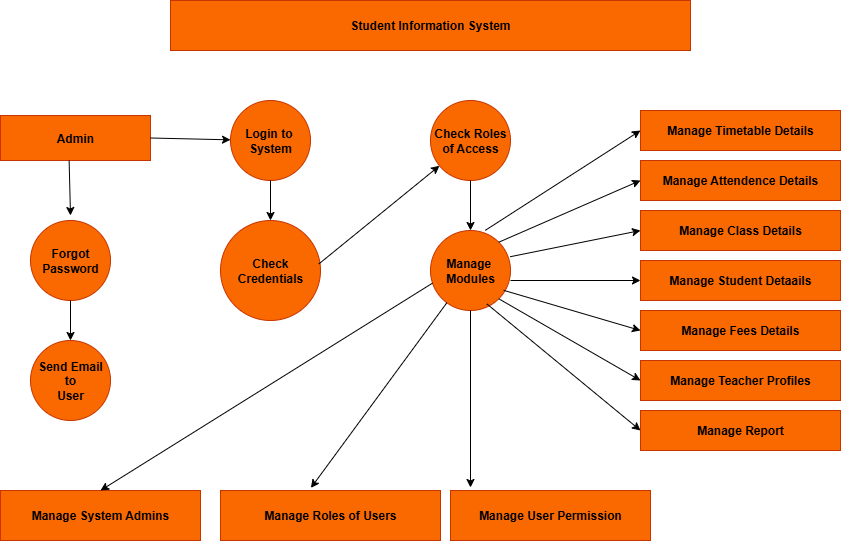

The diagram above was exported from draw.io. Its source (the exported page's mxGraphModel, read from the mxfile embedded in the PNG):
<mxGraphModel dx="1042" dy="562" grid="1" gridSize="10" guides="1" tooltips="1" connect="1" arrows="1" fold="1" page="1" pageScale="1" pageWidth="850" pageHeight="1100" background="light-dark(#FFFFFF,#F9F9F9)" math="0" shadow="0">
  <root>
    <mxCell id="0" />
    <mxCell id="1" parent="0" />
    <mxCell id="AliJzYPU_LOcJs673PiQ-1" value="&lt;b&gt;Student Information System&lt;/b&gt;" style="rounded=0;whiteSpace=wrap;html=1;fillColor=#fa6800;fontColor=#000000;strokeColor=#C73500;" vertex="1" parent="1">
      <mxGeometry x="180" y="60" width="520" height="50" as="geometry" />
    </mxCell>
    <mxCell id="AliJzYPU_LOcJs673PiQ-2" value="&lt;b&gt;Login to&amp;nbsp;&lt;/b&gt;&lt;div&gt;&lt;b&gt;System&lt;/b&gt;&lt;/div&gt;" style="ellipse;whiteSpace=wrap;html=1;aspect=fixed;fillColor=#fa6800;fontColor=#000000;strokeColor=#C73500;" vertex="1" parent="1">
      <mxGeometry x="240" y="160" width="80" height="80" as="geometry" />
    </mxCell>
    <mxCell id="AliJzYPU_LOcJs673PiQ-3" value="&lt;b&gt;Check Roles of Access&lt;/b&gt;" style="ellipse;whiteSpace=wrap;html=1;aspect=fixed;fillColor=#fa6800;fontColor=#000000;strokeColor=#C73500;" vertex="1" parent="1">
      <mxGeometry x="440" y="160" width="80" height="80" as="geometry" />
    </mxCell>
    <mxCell id="AliJzYPU_LOcJs673PiQ-4" value="&lt;b&gt;Check Credentials&lt;/b&gt;" style="ellipse;whiteSpace=wrap;html=1;aspect=fixed;fillColor=#fa6800;fontColor=#000000;strokeColor=#C73500;" vertex="1" parent="1">
      <mxGeometry x="230" y="280" width="100" height="100" as="geometry" />
    </mxCell>
    <mxCell id="AliJzYPU_LOcJs673PiQ-5" value="&lt;b&gt;Manage&amp;nbsp;&lt;br&gt;Modules&lt;/b&gt;" style="ellipse;whiteSpace=wrap;html=1;aspect=fixed;fillColor=#fa6800;fontColor=#000000;strokeColor=#C73500;" vertex="1" parent="1">
      <mxGeometry x="440" y="290" width="80" height="80" as="geometry" />
    </mxCell>
    <mxCell id="AliJzYPU_LOcJs673PiQ-6" value="&lt;b&gt;Admin&lt;/b&gt;" style="rounded=0;whiteSpace=wrap;html=1;fillColor=#fa6800;fontColor=#000000;strokeColor=#C73500;" vertex="1" parent="1">
      <mxGeometry x="10" y="175" width="150" height="45" as="geometry" />
    </mxCell>
    <mxCell id="AliJzYPU_LOcJs673PiQ-7" value="&lt;b&gt;Forgot&lt;/b&gt;&lt;div&gt;&lt;b&gt;Password&lt;/b&gt;&lt;/div&gt;" style="ellipse;whiteSpace=wrap;html=1;aspect=fixed;fillColor=#fa6800;fontColor=#000000;strokeColor=#C73500;" vertex="1" parent="1">
      <mxGeometry x="40" y="280" width="80" height="80" as="geometry" />
    </mxCell>
    <mxCell id="AliJzYPU_LOcJs673PiQ-9" value="&lt;b&gt;Send Email to&lt;/b&gt;&lt;div&gt;&lt;b&gt;User&lt;/b&gt;&lt;/div&gt;" style="ellipse;whiteSpace=wrap;html=1;aspect=fixed;fillColor=#fa6800;fontColor=#000000;strokeColor=#C73500;" vertex="1" parent="1">
      <mxGeometry x="40" y="400" width="80" height="80" as="geometry" />
    </mxCell>
    <mxCell id="AliJzYPU_LOcJs673PiQ-10" value="&lt;b&gt;Manage System Admins&lt;/b&gt;" style="rounded=0;whiteSpace=wrap;html=1;fillColor=#fa6800;fontColor=#000000;strokeColor=#C73500;" vertex="1" parent="1">
      <mxGeometry x="10" y="550" width="200" height="50" as="geometry" />
    </mxCell>
    <mxCell id="AliJzYPU_LOcJs673PiQ-11" value="&lt;b&gt;Manage Roles of Users&lt;/b&gt;" style="rounded=0;whiteSpace=wrap;html=1;fillColor=#fa6800;fontColor=#000000;strokeColor=#C73500;" vertex="1" parent="1">
      <mxGeometry x="230" y="550" width="220" height="50" as="geometry" />
    </mxCell>
    <mxCell id="AliJzYPU_LOcJs673PiQ-12" value="&lt;b&gt;Manage User Permission&lt;/b&gt;" style="rounded=0;whiteSpace=wrap;html=1;fillColor=#fa6800;fontColor=#000000;strokeColor=#C73500;" vertex="1" parent="1">
      <mxGeometry x="460" y="550" width="200" height="50" as="geometry" />
    </mxCell>
    <mxCell id="AliJzYPU_LOcJs673PiQ-14" value="&lt;b&gt;Manage Timetable Details&lt;/b&gt;" style="rounded=0;whiteSpace=wrap;html=1;fillColor=#fa6800;fontColor=#000000;strokeColor=#C73500;" vertex="1" parent="1">
      <mxGeometry x="650" y="170" width="200" height="40" as="geometry" />
    </mxCell>
    <mxCell id="AliJzYPU_LOcJs673PiQ-15" value="&lt;b&gt;Manage Attendence Details&lt;/b&gt;" style="rounded=0;whiteSpace=wrap;html=1;fillColor=#fa6800;fontColor=#000000;strokeColor=#C73500;" vertex="1" parent="1">
      <mxGeometry x="650" y="220" width="200" height="40" as="geometry" />
    </mxCell>
    <mxCell id="AliJzYPU_LOcJs673PiQ-17" value="&lt;b&gt;Manage Class Details&lt;/b&gt;" style="rounded=0;whiteSpace=wrap;html=1;fillColor=#fa6800;fontColor=#000000;strokeColor=#C73500;" vertex="1" parent="1">
      <mxGeometry x="650" y="270" width="200" height="40" as="geometry" />
    </mxCell>
    <mxCell id="AliJzYPU_LOcJs673PiQ-18" value="&lt;b&gt;Manage Student Detaails&lt;/b&gt;" style="rounded=0;whiteSpace=wrap;html=1;fillColor=#fa6800;fontColor=#000000;strokeColor=#C73500;" vertex="1" parent="1">
      <mxGeometry x="650" y="320" width="200" height="40" as="geometry" />
    </mxCell>
    <mxCell id="AliJzYPU_LOcJs673PiQ-20" value="&lt;b&gt;Manage Teacher Profiles&lt;/b&gt;" style="rounded=0;whiteSpace=wrap;html=1;fillColor=#fa6800;fontColor=#000000;strokeColor=#C73500;" vertex="1" parent="1">
      <mxGeometry x="650" y="420" width="200" height="40" as="geometry" />
    </mxCell>
    <mxCell id="AliJzYPU_LOcJs673PiQ-21" value="&lt;b&gt;Manage Report&lt;/b&gt;" style="rounded=0;whiteSpace=wrap;html=1;fillColor=#fa6800;fontColor=#000000;strokeColor=#C73500;" vertex="1" parent="1">
      <mxGeometry x="650" y="470" width="200" height="40" as="geometry" />
    </mxCell>
    <mxCell id="AliJzYPU_LOcJs673PiQ-22" value="" style="endArrow=classic;html=1;rounded=0;exitX=0.5;exitY=1;exitDx=0;exitDy=0;entryX=0.5;entryY=0;entryDx=0;entryDy=0;strokeColor=light-dark(#000000,#000000);" edge="1" parent="1" source="AliJzYPU_LOcJs673PiQ-3" target="AliJzYPU_LOcJs673PiQ-5">
      <mxGeometry width="50" height="50" relative="1" as="geometry">
        <mxPoint x="410" y="330" as="sourcePoint" />
        <mxPoint x="460" y="280" as="targetPoint" />
      </mxGeometry>
    </mxCell>
    <mxCell id="AliJzYPU_LOcJs673PiQ-24" value="" style="endArrow=classic;html=1;rounded=0;exitX=0.5;exitY=1;exitDx=0;exitDy=0;entryX=0.5;entryY=0;entryDx=0;entryDy=0;strokeColor=light-dark(#000000,#000000);" edge="1" parent="1" source="AliJzYPU_LOcJs673PiQ-2" target="AliJzYPU_LOcJs673PiQ-4">
      <mxGeometry width="50" height="50" relative="1" as="geometry">
        <mxPoint x="410" y="330" as="sourcePoint" />
        <mxPoint x="460" y="280" as="targetPoint" />
      </mxGeometry>
    </mxCell>
    <mxCell id="AliJzYPU_LOcJs673PiQ-27" value="" style="endArrow=classic;html=1;rounded=0;entryX=0;entryY=0.5;entryDx=0;entryDy=0;exitX=0.685;exitY=-0.002;exitDx=0;exitDy=0;exitPerimeter=0;strokeColor=light-dark(#000000,#000000);" edge="1" parent="1" source="AliJzYPU_LOcJs673PiQ-5" target="AliJzYPU_LOcJs673PiQ-14">
      <mxGeometry width="50" height="50" relative="1" as="geometry">
        <mxPoint x="410" y="330" as="sourcePoint" />
        <mxPoint x="460" y="280" as="targetPoint" />
      </mxGeometry>
    </mxCell>
    <mxCell id="AliJzYPU_LOcJs673PiQ-28" value="" style="endArrow=classic;html=1;rounded=0;entryX=0;entryY=0.5;entryDx=0;entryDy=0;exitX=1;exitY=0;exitDx=0;exitDy=0;strokeColor=light-dark(#000000,#000000);" edge="1" parent="1" source="AliJzYPU_LOcJs673PiQ-5" target="AliJzYPU_LOcJs673PiQ-15">
      <mxGeometry width="50" height="50" relative="1" as="geometry">
        <mxPoint x="410" y="330" as="sourcePoint" />
        <mxPoint x="460" y="280" as="targetPoint" />
      </mxGeometry>
    </mxCell>
    <mxCell id="AliJzYPU_LOcJs673PiQ-30" value="" style="endArrow=classic;html=1;rounded=0;entryX=0;entryY=0.5;entryDx=0;entryDy=0;exitX=0.995;exitY=0.328;exitDx=0;exitDy=0;exitPerimeter=0;strokeColor=light-dark(#000000,#000000);" edge="1" parent="1" source="AliJzYPU_LOcJs673PiQ-5" target="AliJzYPU_LOcJs673PiQ-17">
      <mxGeometry width="50" height="50" relative="1" as="geometry">
        <mxPoint x="410" y="330" as="sourcePoint" />
        <mxPoint x="460" y="280" as="targetPoint" />
      </mxGeometry>
    </mxCell>
    <mxCell id="AliJzYPU_LOcJs673PiQ-31" value="" style="endArrow=classic;html=1;rounded=0;entryX=0;entryY=0.5;entryDx=0;entryDy=0;strokeColor=light-dark(#000000,#000000);" edge="1" parent="1" target="AliJzYPU_LOcJs673PiQ-18">
      <mxGeometry width="50" height="50" relative="1" as="geometry">
        <mxPoint x="520" y="340" as="sourcePoint" />
        <mxPoint x="460" y="280" as="targetPoint" />
      </mxGeometry>
    </mxCell>
    <mxCell id="AliJzYPU_LOcJs673PiQ-32" value="" style="endArrow=classic;html=1;rounded=0;entryX=0;entryY=0.5;entryDx=0;entryDy=0;exitX=0.915;exitY=0.748;exitDx=0;exitDy=0;exitPerimeter=0;strokeColor=light-dark(#000000,#000000);" edge="1" parent="1" source="AliJzYPU_LOcJs673PiQ-5">
      <mxGeometry width="50" height="50" relative="1" as="geometry">
        <mxPoint x="410" y="330" as="sourcePoint" />
        <mxPoint x="650" y="390" as="targetPoint" />
      </mxGeometry>
    </mxCell>
    <mxCell id="AliJzYPU_LOcJs673PiQ-35" value="" style="endArrow=classic;html=1;rounded=0;entryX=0;entryY=0.5;entryDx=0;entryDy=0;exitX=1;exitY=1;exitDx=0;exitDy=0;strokeColor=light-dark(#000000,#000000);" edge="1" parent="1" source="AliJzYPU_LOcJs673PiQ-5" target="AliJzYPU_LOcJs673PiQ-20">
      <mxGeometry width="50" height="50" relative="1" as="geometry">
        <mxPoint x="410" y="330" as="sourcePoint" />
        <mxPoint x="460" y="280" as="targetPoint" />
      </mxGeometry>
    </mxCell>
    <mxCell id="AliJzYPU_LOcJs673PiQ-36" value="" style="endArrow=classic;html=1;rounded=0;entryX=0;entryY=0.5;entryDx=0;entryDy=0;exitX=0.705;exitY=0.918;exitDx=0;exitDy=0;exitPerimeter=0;strokeColor=light-dark(#000000,#000000);" edge="1" parent="1" source="AliJzYPU_LOcJs673PiQ-5" target="AliJzYPU_LOcJs673PiQ-21">
      <mxGeometry width="50" height="50" relative="1" as="geometry">
        <mxPoint x="410" y="330" as="sourcePoint" />
        <mxPoint x="460" y="280" as="targetPoint" />
      </mxGeometry>
    </mxCell>
    <mxCell id="AliJzYPU_LOcJs673PiQ-37" value="" style="endArrow=classic;html=1;rounded=0;exitX=0.5;exitY=1;exitDx=0;exitDy=0;strokeColor=light-dark(#000000,#000000);" edge="1" parent="1" source="AliJzYPU_LOcJs673PiQ-5">
      <mxGeometry width="50" height="50" relative="1" as="geometry">
        <mxPoint x="410" y="330" as="sourcePoint" />
        <mxPoint x="480" y="547" as="targetPoint" />
      </mxGeometry>
    </mxCell>
    <mxCell id="AliJzYPU_LOcJs673PiQ-39" value="" style="endArrow=classic;html=1;rounded=0;entryX=0.411;entryY=-0.052;entryDx=0;entryDy=0;entryPerimeter=0;strokeColor=light-dark(#000000,#000000);" edge="1" parent="1" source="AliJzYPU_LOcJs673PiQ-5" target="AliJzYPU_LOcJs673PiQ-11">
      <mxGeometry width="50" height="50" relative="1" as="geometry">
        <mxPoint x="410" y="460" as="sourcePoint" />
        <mxPoint x="460" y="410" as="targetPoint" />
      </mxGeometry>
    </mxCell>
    <mxCell id="AliJzYPU_LOcJs673PiQ-42" value="" style="endArrow=classic;html=1;rounded=0;entryX=0.5;entryY=0;entryDx=0;entryDy=0;exitX=0.025;exitY=0.658;exitDx=0;exitDy=0;exitPerimeter=0;strokeColor=light-dark(#000000,#000000);" edge="1" parent="1" source="AliJzYPU_LOcJs673PiQ-5" target="AliJzYPU_LOcJs673PiQ-10">
      <mxGeometry width="50" height="50" relative="1" as="geometry">
        <mxPoint x="410" y="460" as="sourcePoint" />
        <mxPoint x="460" y="410" as="targetPoint" />
      </mxGeometry>
    </mxCell>
    <mxCell id="AliJzYPU_LOcJs673PiQ-43" value="" style="endArrow=classic;html=1;rounded=0;exitX=0.5;exitY=1;exitDx=0;exitDy=0;strokeColor=light-dark(#000000,#000000);" edge="1" parent="1" source="AliJzYPU_LOcJs673PiQ-7" target="AliJzYPU_LOcJs673PiQ-9">
      <mxGeometry width="50" height="50" relative="1" as="geometry">
        <mxPoint x="410" y="460" as="sourcePoint" />
        <mxPoint x="460" y="410" as="targetPoint" />
      </mxGeometry>
    </mxCell>
    <mxCell id="AliJzYPU_LOcJs673PiQ-44" value="" style="endArrow=classic;html=1;rounded=0;exitX=0.984;exitY=0.434;exitDx=0;exitDy=0;exitPerimeter=0;strokeColor=light-dark(#000000,#000000);" edge="1" parent="1" source="AliJzYPU_LOcJs673PiQ-4" target="AliJzYPU_LOcJs673PiQ-3">
      <mxGeometry width="50" height="50" relative="1" as="geometry">
        <mxPoint x="410" y="460" as="sourcePoint" />
        <mxPoint x="460" y="410" as="targetPoint" />
      </mxGeometry>
    </mxCell>
    <mxCell id="AliJzYPU_LOcJs673PiQ-46" value="" style="endArrow=classic;html=1;rounded=0;exitX=1;exitY=0.5;exitDx=0;exitDy=0;strokeColor=light-dark(#000000,#000000);" edge="1" parent="1" source="AliJzYPU_LOcJs673PiQ-6" target="AliJzYPU_LOcJs673PiQ-2">
      <mxGeometry width="50" height="50" relative="1" as="geometry">
        <mxPoint x="200" y="250" as="sourcePoint" />
        <mxPoint x="230" y="195" as="targetPoint" />
      </mxGeometry>
    </mxCell>
    <mxCell id="AliJzYPU_LOcJs673PiQ-47" value="&lt;b&gt;Manage Fees Details&lt;/b&gt;" style="rounded=0;whiteSpace=wrap;html=1;fillColor=#fa6800;fontColor=#000000;strokeColor=#C73500;" vertex="1" parent="1">
      <mxGeometry x="650" y="370" width="200" height="40" as="geometry" />
    </mxCell>
    <mxCell id="AliJzYPU_LOcJs673PiQ-51" value="" style="endArrow=classic;html=1;rounded=0;exitX=0.437;exitY=1.111;exitDx=0;exitDy=0;exitPerimeter=0;strokeColor=light-dark(#000000,#000000);" edge="1" parent="1">
      <mxGeometry width="50" height="50" relative="1" as="geometry">
        <mxPoint x="78.61999999999995" y="219.995" as="sourcePoint" />
        <mxPoint x="80" y="275" as="targetPoint" />
      </mxGeometry>
    </mxCell>
  </root>
</mxGraphModel>